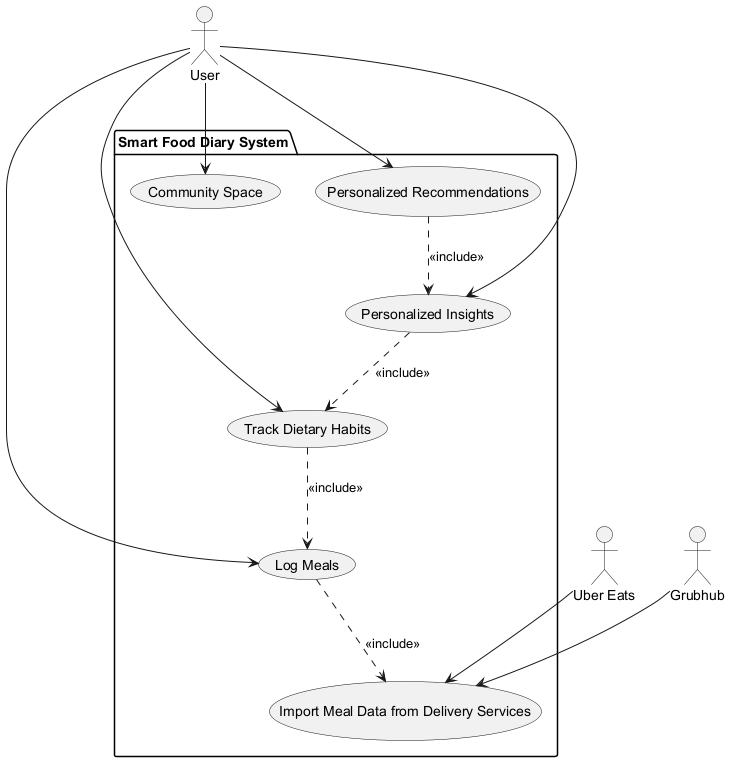

The diagram above was rendered by PlantUML. Its source (embedded in the PNG):
@startuml
' Define all actors first
actor "User" as Actor_User
actor "Uber Eats" as Actor_UberEats
actor "Grubhub" as Actor_Grubhub

' Define system boundary using package
package "Smart Food Diary System" {
  usecase "Log Meals" as UC_LogMeals
  usecase "Track Dietary Habits" as UC_TrackHabits
  usecase "Personalized Insights" as UC_Insights
  usecase "Import Meal Data from Delivery Services" as UC_ImportMeals
  usecase "Personalized Recommendations" as UC_Recommend
  usecase "Community Space" as UC_Community
}

' Define relationships
Actor_User --> UC_LogMeals
Actor_User --> UC_TrackHabits
Actor_User --> UC_Insights
Actor_User --> UC_Recommend
Actor_User --> UC_Community

Actor_UberEats --> UC_ImportMeals
Actor_Grubhub --> UC_ImportMeals

UC_LogMeals ..> UC_ImportMeals : <<include>>
UC_TrackHabits ..> UC_LogMeals : <<include>>
UC_Insights ..> UC_TrackHabits : <<include>>
UC_Recommend ..> UC_Insights : <<include>>

' Add notes for non-functional requirements
' (none provided - add here if NFRs exist)
@enduml